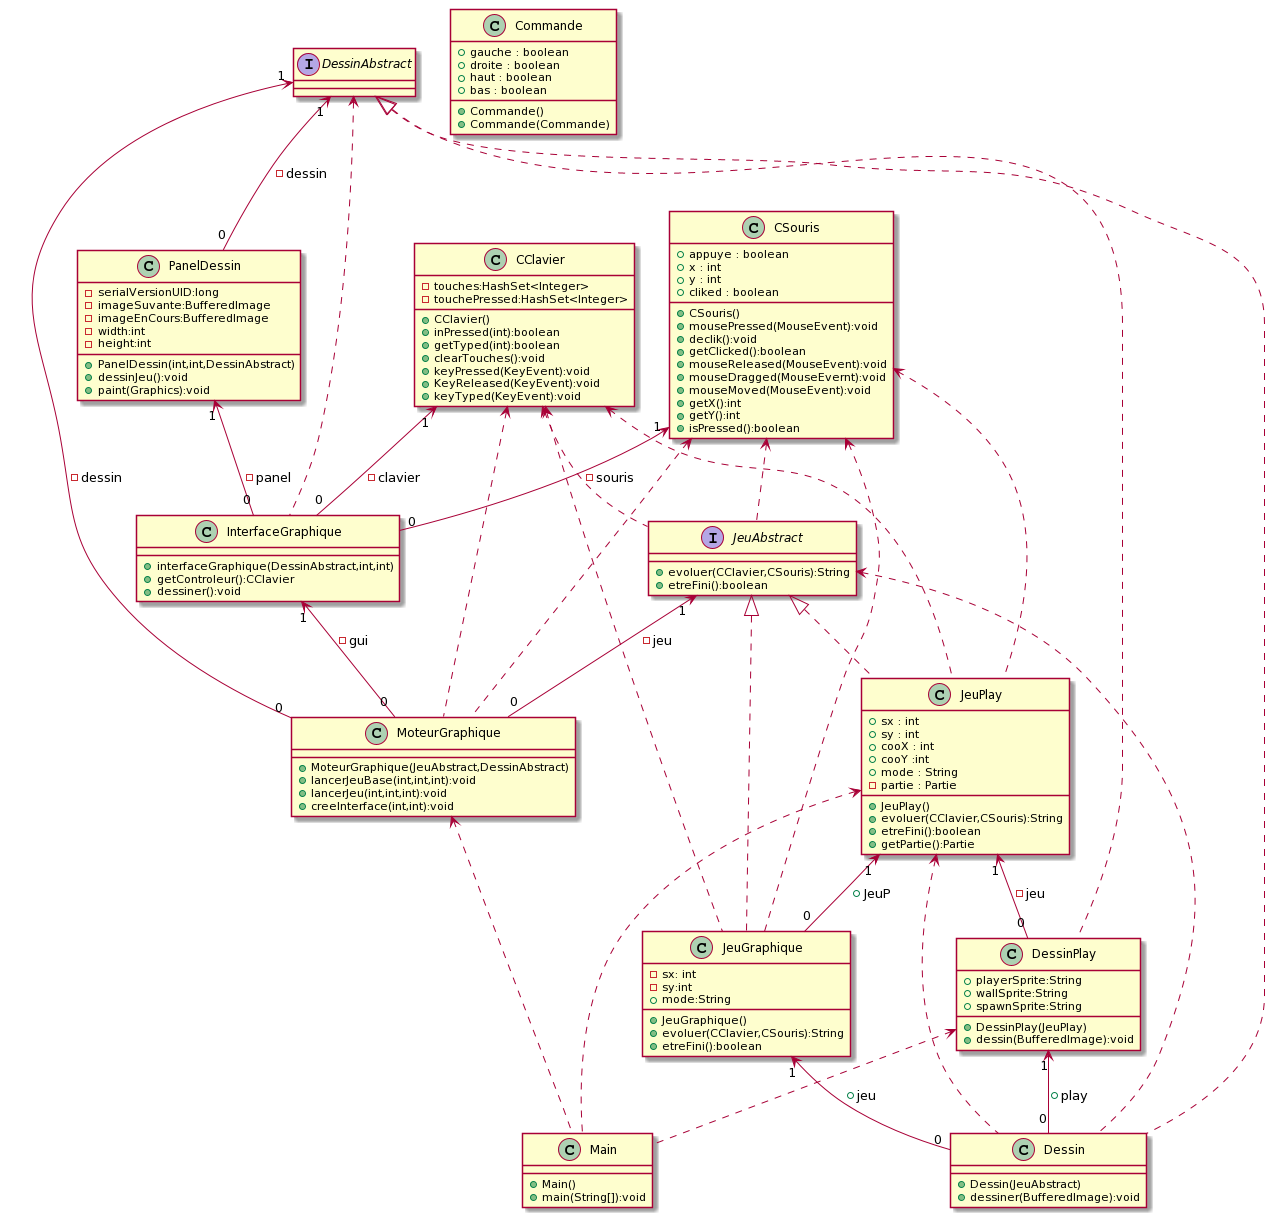

The diagram above was rendered by PlantUML. Its source (embedded in the PNG):
@startuml
''' class

class JeuPlay{
   + sx : int 
   + sy : int 
   + cooX : int 
   + cooY :int 
   + mode : String
   - partie : Partie
   + JeuPlay()
   + evoluer(CClavier,CSouris):String
   + etreFini():boolean
   + getPartie():Partie
}

class PanelDessin {
   - serialVersionUID:long
   - imageSuvante:BufferedImage
   - imageEnCours:BufferedImage
   - width:int
   - height:int
   + PanelDessin(int,int,DessinAbstract)
   + dessinJeu():void
   + paint(Graphics):void
}

class Dessin {
   + Dessin(JeuAbstract)
   + dessiner(BufferedImage):void
}

class CClavier {
   - touches:HashSet<Integer>
   - touchePressed:HashSet<Integer>
   + CClavier()
   + inPressed(int):boolean
   + getTyped(int):boolean 
   + clearTouches():void
   + keyPressed(KeyEvent):void
   + KeyReleased(KeyEvent):void
   + keyTyped(KeyEvent):void
}

interface DessinAbstract{}

class JeuGraphique {
   - sx: int 
   - sy:int
   + mode:String
   + JeuGraphique()
   + evoluer(CClavier,CSouris):String
   + etreFini():boolean
}

class Main {
   + Main()
   + main(String[]):void
}

class DessinPlay {
   + playerSprite:String
   + wallSprite:String 
   + spawnSprite:String
   + DessinPlay(JeuPlay)
   + dessin(BufferedImage):void
}

interface JeuAbstract {
   + evoluer(CClavier,CSouris):String
   + etreFini():boolean
 }

class InterfaceGraphique {
   + interfaceGraphique(DessinAbstract,int,int)
   + getControleur():CClavier
   + dessiner():void
}

class MoteurGraphique {
   + MoteurGraphique(JeuAbstract,DessinAbstract)
   + lancerJeuBase(int,int,int):void
   + lancerJeu(int,int,int):void
   + creeInterface(int,int):void
}

class Commande {
   + gauche : boolean 
   + droite : boolean
   + haut : boolean
   + bas : boolean
   + Commande()
   + Commande(Commande)
}

class CSouris {
   + appuye : boolean 
   + x : int 
   + y : int 
   + cliked : boolean
   + CSouris()
   + mousePressed(MouseEvent):void
   + declik():void
   + getClicked():boolean
   + mouseReleased(MouseEvent):void
   + mouseDragged(MouseEvernt):void
   + mouseMoved(MouseEvent):void
   + getX():int
   + getY():int
   + isPressed():boolean
}

'''relation
CSouris "1"<--"0" InterfaceGraphique : -souris
CSouris <.. JeuPlay
CSouris <.. MoteurGraphique
CSouris <.. JeuAbstract
CSouris <.. JeuGraphique
InterfaceGraphique "1" <--"0" MoteurGraphique : -gui
DessinPlay <.. Main
DessinPlay "1"<--"0" Dessin : +play
MoteurGraphique <.. Main
JeuAbstract "1"<--"0" MoteurGraphique : -jeu
JeuAbstract <|.. JeuGraphique
JeuAbstract <|.. JeuPlay
JeuAbstract <.. Dessin
JeuGraphique "1" <-- "0" Dessin : +jeu
DessinAbstract "1" <-- "0" PanelDessin : -dessin
DessinAbstract "1" <-- "0" MoteurGraphique : -dessin
DessinAbstract <|.. DessinPlay
DessinAbstract <|.. Dessin
DessinAbstract <.. InterfaceGraphique
CClavier "1" <-- "0" InterfaceGraphique : -clavier
CClavier <.. JeuAbstract
CClavier <.. JeuGraphique
CClavier <.. JeuPlay
CClavier <.. MoteurGraphique
PanelDessin "1" <--"0" InterfaceGraphique : -panel
JeuPlay <.. Dessin
JeuPlay <.. Main
JeuPlay "1" <-- "0" DessinPlay : -jeu
JeuPlay "1" <-- "0" JeuGraphique : +JeuP
@enduml